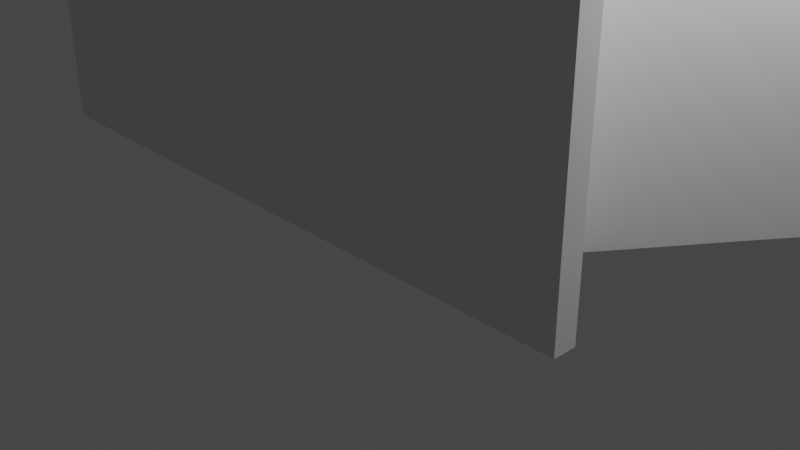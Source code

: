 # Source: mount-03.blend  (saved by Blender 2.80.45; exported with 4.5.12 LTS)
import bpy
from mathutils import Matrix  # noqa: F401  (used for matrix-valued properties, if any)

bpy.ops.wm.read_factory_settings(use_empty=True)
scene = bpy.context.scene
scene.name = 'Scene'

# ---- collections
col_collection = bpy.data.collections.new('Collection'); scene.collection.children.link(col_collection)

# ---- world
world_world = bpy.data.worlds.new('World'); scene.world = world_world
world_world.use_nodes = True; world_world.node_tree.nodes.clear()
_N = world_world.node_tree.nodes; _L = world_world.node_tree.links
n0 = _N.new('ShaderNodeOutputWorld'); n0.name = 'World Output'; n0.location = (300, 300)
n1 = _N.new('ShaderNodeBackground'); n1.name = 'Background'; n1.location = (10, 300)
n1.inputs[0].default_value = (0.05088, 0.05088, 0.05088, 1.0)
_L.new(n1.outputs[0], n0.inputs[0])
n0.is_active_output = True
world_world.color = (0.05088, 0.05088, 0.05088)
world_world.use_sun_shadow = False
world_world.sun_shadow_jitter_overblur = 0.0

# ---- cameras
cam_camera = bpy.data.cameras.new('Camera')
cam_camera.clip_end = 100.0
cam_camera.ortho_scale = 7.314
cam_camera.dof.focus_distance = 0.0
cam_camera.dof.aperture_fstop = 128.0

# ---- lights
light_light = bpy.data.lights.new('Light', 'POINT')
light_light.transmission_factor = 0.0
light_light.cutoff_distance = 30.0
light_light.energy = 1000.0
light_light.shadow_buffer_clip_start = 1.001
light_light.shadow_soft_size = 0.1
light_light.shadow_maximum_resolution = 0.006
light_light.use_absolute_resolution = True

# ---- meshes
me_plane = bpy.data.meshes.new('Plane')
me_plane.from_pydata([(3.313, -1.622, 0.6237), (3.313, -1.622, 2.0), (0.0, -1.622, 0.6237), (-8.583e-09, 1.766, 2.0), (0.3936, 1.766, 2.0), (3.313, -1.386, 2.0), (0.3936, 1.766, 0.6237), (3.313, -1.386, 0.6237), (2.201, -1.047, 0.6237), (0.2616, 1.047, 0.6237), (0.0, 1.047, 0.6237), (2.201, -1.047, 2.0), (0.2616, 1.047, 2.0), (0.0, 1.047, 2.0), (0.0, -1.268, 0.6237), (0.0, -1.622, 2.0), (2.201, -1.268, 0.6237), (0.0, -1.268, 2.0), (2.201, -1.268, 2.0), (3.313, -1.386, 7.0), (2.201, -1.047, 7.0), (3.313, -1.622, 7.0), (2.201, -1.268, 7.0), (0.0, -1.268, 7.0), (0.0, 1.766, 7.0), (0.0, 1.047, 7.0), (0.2616, 1.047, 7.0), (0.3936, 1.766, 7.0), (0.0, -1.622, 7.0), (2.34, -0.3358, 0.6237), (1.555, -0.3491, 0.6237), (0.9082, 0.3491, 0.6237), (1.555, -0.3491, 2.0), (0.9082, 0.3491, 2.0), (2.34, -0.3358, 2.0), (1.367, 0.7149, 2.0), (1.555, -0.3491, 7.0), (0.9082, 0.3491, 7.0), (2.34, -0.3358, 7.0), (1.367, 0.7149, 7.0), (0.0, 1.766, 3.376), (0.3936, 1.766, 3.376), (3.313, -1.386, 3.376), (3.313, -1.622, 3.376), (0.0, -1.622, 3.376), (2.34, -0.3358, 3.376), (1.367, 0.7149, 3.376), (0.0, 1.766, 0.6237), (1.367, 0.7149, 0.6237), (4.078, 2.121, 2.0), (2.346, 2.121, 2.0), (4.078, 2.121, 0.6283), (2.346, 2.121, 0.6283), (4.078, 2.121, 3.372), (2.346, 2.121, 3.372), (4.078, 3.036, 2.0), (2.346, 3.036, 2.0), (4.078, 3.036, 0.6237), (2.346, 3.036, 0.6237), (4.078, 3.036, 3.376), (2.346, 3.036, 3.376), (4.078, 3.742, 2.0), (3.011, 3.742, 2.0), (4.078, 3.742, 0.6237), (3.011, 3.742, 0.6237), (4.078, 3.742, 3.376), (3.011, 3.742, 3.376), (5.016, 3.036, 0.6237), (5.016, 3.036, 2.0), (5.016, 3.036, 3.376), (5.016, 3.742, 0.6237), (5.016, 3.742, 2.0), (5.016, 3.742, 3.376), (5.921, 3.036, 1.406), (5.921, 3.036, 2.0), (5.921, 3.036, 2.594), (5.921, 3.742, 1.406), (5.921, 3.742, 2.0), (5.921, 3.742, 2.594), (1.711, 1.21, 0.6237), (2.688, 0.1568, 0.6237), (2.688, 0.1568, 3.376), (1.711, 1.21, 3.376), (2.688, 0.1568, 2.0), (1.711, 1.21, 2.0), (2.206, 1.919, 0.6283), (3.187, 0.8626, 3.372), (2.206, 1.919, 2.0), (3.187, 0.8626, 0.6283), (2.206, 1.919, 3.372), (3.187, 0.8626, 2.0), (2.015, 0.01443, 0.6237), (1.339, -0.1164, 0.6237), (1.124, 0.1164, 0.6237), (1.339, -0.1164, 2.0), (1.124, 0.1164, 2.0), (1.339, -0.1164, 7.0), (1.124, 0.1164, 7.0), (2.015, 0.01443, 7.0), (1.691, 0.3646, 7.0), (1.691, 0.3646, 3.376), (2.015, 0.01443, 3.376), (1.691, 0.3646, 0.6237), (2.923, 2.121, 3.372), (3.501, 2.121, 3.372), (2.923, 2.121, 0.6283), (3.501, 2.121, 0.6283), (2.923, 3.036, 3.376), (3.501, 3.036, 3.376), (2.923, 3.036, 0.6237), (3.501, 3.036, 0.6237), (3.722, 3.742, 2.0), (3.366, 3.742, 2.0), (3.366, 3.742, 3.376), (3.722, 3.742, 3.376), (3.366, 3.742, 0.6237), (3.722, 3.742, 0.6237), (2.037, 0.859, 0.6237), (2.363, 0.5079, 0.6237), (2.363, 0.5079, 3.376), (2.037, 0.859, 3.376), (2.533, 1.567, 0.6283), (2.86, 1.215, 0.6283), (2.86, 1.215, 3.372), (2.533, 1.567, 3.372)], [], [(31, 33, 12, 9), (9, 12, 13, 10), (43, 42, 19, 21), (11, 18, 22, 20), (16, 8, 7, 0), (41, 40, 24, 27), (31, 9, 6, 48), (18, 17, 23, 22), (7, 5, 1, 0), (2, 0, 1, 15), (6, 47, 3, 4), (48, 6, 4, 35), (9, 10, 47, 6), (14, 17, 18, 16), (14, 16, 0, 2), (8, 16, 18, 11), (13, 12, 26, 25), (36, 20, 19, 38), (25, 26, 27, 24), (22, 23, 28, 21), (20, 22, 21, 19), (44, 43, 21, 28), (32, 11, 20, 36), (46, 41, 27, 39), (42, 45, 38, 19), (100, 46, 39, 99), (12, 33, 37, 26), (94, 32, 36, 96), (26, 37, 39, 27), (96, 36, 38, 98), (7, 29, 34, 5), (123, 86, 53, 104), (8, 30, 29, 7), (93, 31, 48, 102), (8, 11, 32, 30), (93, 95, 33, 31), (121, 85, 52, 105), (5, 34, 45, 42), (35, 4, 41, 46), (15, 1, 43, 44), (4, 3, 40, 41), (1, 5, 42, 43), (53, 49, 55, 59), (104, 53, 59, 108), (90, 88, 51, 49), (86, 90, 49, 53), (85, 87, 50, 52), (87, 89, 54, 50), (56, 60, 66, 62), (109, 58, 64, 115), (49, 51, 57, 55), (105, 52, 58, 109), (50, 54, 60, 56), (52, 50, 56, 58), (115, 64, 62, 112), (112, 62, 66, 113), (58, 56, 62, 64), (108, 59, 65, 114), (61, 65, 72, 71), (57, 63, 70, 67), (70, 71, 77, 76), (67, 70, 76, 73), (63, 61, 71, 70), (65, 59, 69, 72), (59, 55, 68, 69), (55, 57, 67, 68), (75, 74, 77, 78), (74, 73, 76, 77), (68, 67, 73, 74), (72, 69, 75, 78), (71, 72, 78, 77), (69, 68, 74, 75), (35, 46, 82, 84), (48, 35, 84, 79), (45, 34, 83, 81), (34, 29, 80, 83), (102, 48, 79, 117), (101, 45, 81, 119), (84, 82, 89, 87), (79, 84, 87, 85), (81, 83, 90, 86), (83, 80, 88, 90), (117, 79, 85, 121), (119, 81, 86, 123), (82, 120, 124, 89), (124, 121, 105, 103), (80, 118, 122, 88), (120, 117, 121, 124), (46, 100, 120, 82), (100, 101, 119, 120), (29, 91, 118, 80), (91, 102, 117, 118), (60, 107, 113, 66), (107, 108, 114, 113), (61, 111, 114, 65), (111, 112, 113, 114), (63, 116, 111, 61), (116, 115, 112, 111), (51, 106, 110, 57), (108, 110, 106, 104), (57, 110, 116, 63), (110, 109, 115, 116), (54, 103, 107, 60), (104, 106, 122, 123), (88, 122, 106, 51), (119, 118, 117, 120), (30, 32, 94, 92), (92, 94, 95, 93), (30, 92, 91, 29), (92, 93, 102, 91), (89, 124, 103, 54), (123, 122, 118, 119), (37, 97, 99, 39), (97, 96, 98, 99), (33, 95, 97, 37), (95, 94, 96, 97), (45, 101, 98, 38), (101, 100, 99, 98), (103, 105, 109, 107), (107, 109, 110, 108)])
_uv = me_plane.uv_layers.new(name='UVMap')
_uv.uv.foreach_set('vector', [1.0, 0.6667, 1.0, 0.6667, 1.0, 1.0, 1.0, 1.0, 1.0, 1.0, 1.0, 1.0, 0.5, 1.0, 0.5, 1.0, 1.0, 0.0, 1.0, 0.0, 1.0, 0.0, 1.0, 0.0, 1.0, 0.0, 1.0, 0.0, 1.0, 0.0, 1.0, 0.0, 1.0, 0.0, 1.0, 0.0, 1.0, 0.0, 1.0, 0.0, 1.0, 1.0, 0.5, 1.0, 0.5, 1.0, 1.0, 1.0, 1.0, 0.6667, 1.0, 1.0, 1.0, 1.0, 1.0, 0.6667, 1.0, 0.0, 0.5, 0.0, 0.5, 0.0, 1.0, 0.0, 1.0, 0.0, 1.0, 0.0, 1.0, 0.0, 1.0, 0.0, 0.5, 0.0, 1.0, 0.0, 1.0, 0.0, 0.5, 0.0, 1.0, 1.0, 0.5, 1.0, 0.5, 1.0, 1.0, 1.0, 1.0, 0.6667, 1.0, 1.0, 1.0, 1.0, 1.0, 0.6667, 1.0, 1.0, 0.5, 1.0, 0.5, 1.0, 1.0, 1.0, 0.5, 0.0, 0.5, 0.0, 1.0, 0.0, 1.0, 0.0, 0.5, 0.0, 1.0, 0.0, 1.0, 0.0, 0.5, 0.0, 1.0, 0.0, 1.0, 0.0, 1.0, 0.0, 1.0, 0.0, 0.5, 1.0, 1.0, 1.0, 1.0, 1.0, 0.5, 1.0, 1.0, 0.3333, 1.0, 0.0, 1.0, 0.0, 1.0, 0.3333, 0.5, 1.0, 1.0, 1.0, 1.0, 1.0, 0.5, 1.0, 1.0, 0.0, 0.5, 0.0, 0.5, 0.0, 1.0, 0.0, 1.0, 0.0, 1.0, 0.0, 1.0, 0.0, 1.0, 0.0, 0.5, 0.0, 1.0, 0.0, 1.0, 0.0, 0.5, 0.0, 1.0, 0.3333, 1.0, 0.0, 1.0, 0.0, 1.0, 0.3333, 1.0, 0.6667, 1.0, 1.0, 1.0, 1.0, 1.0, 0.6667, 1.0, 0.0, 1.0, 0.3333, 1.0, 0.3333, 1.0, 0.0, 1.0, 0.5556, 1.0, 0.6667, 1.0, 0.6667, 1.0, 0.5556, 1.0, 1.0, 1.0, 0.6667, 1.0, 0.6667, 1.0, 1.0, 1.0, 0.4444, 1.0, 0.3333, 1.0, 0.3333, 1.0, 0.4444, 1.0, 1.0, 1.0, 0.6667, 1.0, 0.6667, 1.0, 1.0, 1.0, 0.4444, 1.0, 0.3333, 1.0, 0.3333, 1.0, 0.4444, 1.0, 0.0, 1.0, 0.3333, 1.0, 0.3333, 1.0, 0.0, 1.0, 0.4444, 1.0, 0.3333, 1.0, 0.3333, 1.0, 0.4444, 1.0, 0.0, 1.0, 0.3333, 1.0, 0.3333, 1.0, 0.0, 1.0, 0.5556, 1.0, 0.6667, 1.0, 0.6667, 1.0, 0.5556, 1.0, 0.0, 1.0, 0.0, 1.0, 0.3333, 1.0, 0.3333, 1.0, 0.5556, 1.0, 0.5556, 1.0, 0.6667, 1.0, 0.6667, 1.0, 0.5556, 1.0, 0.6667, 1.0, 0.6667, 1.0, 0.5556, 1.0, 0.0, 1.0, 0.3333, 1.0, 0.3333, 1.0, 0.0, 1.0, 0.6667, 1.0, 1.0, 1.0, 1.0, 1.0, 0.6667, 0.5, 0.0, 1.0, 0.0, 1.0, 0.0, 0.5, 0.0, 1.0, 1.0, 0.5, 1.0, 0.5, 1.0, 1.0, 1.0, 1.0, 0.0, 1.0, 0.0, 1.0, 0.0, 1.0, 0.0, 1.0, 0.3333, 1.0, 0.3333, 1.0, 0.3333, 1.0, 0.3333, 1.0, 0.4444, 1.0, 0.3333, 1.0, 0.3333, 1.0, 0.4444, 1.0, 0.3333, 1.0, 0.3333, 1.0, 0.3333, 1.0, 0.3333, 1.0, 0.3333, 1.0, 0.3333, 1.0, 0.3333, 1.0, 0.3333, 1.0, 0.6667, 1.0, 0.6667, 1.0, 0.6667, 1.0, 0.6667, 1.0, 0.6667, 1.0, 0.6667, 1.0, 0.6667, 1.0, 0.6667, 1.0, 0.6667, 1.0, 0.6667, 1.0, 0.5388, 1.0, 0.5388, 1.0, 0.5556, 1.0, 0.6667, 1.0, 0.5388, 1.0, 0.4703, 1.0, 0.3333, 1.0, 0.3333, 1.0, 0.3333, 1.0, 0.3333, 1.0, 0.5556, 1.0, 0.6667, 1.0, 0.6667, 1.0, 0.5556, 1.0, 0.6667, 1.0, 0.6667, 1.0, 0.6667, 1.0, 0.6667, 1.0, 0.6667, 1.0, 0.6667, 1.0, 0.6667, 1.0, 0.6667, 1.0, 0.4703, 1.0, 0.5388, 1.0, 0.5388, 1.0, 0.4703, 1.0, 0.4703, 1.0, 0.5388, 1.0, 0.5388, 1.0, 0.4703, 1.0, 0.6667, 1.0, 0.6667, 1.0, 0.5388, 1.0, 0.5388, 1.0, 0.4444, 1.0, 0.3333, 1.0, 0.3333, 1.0, 0.4018, 1.0, 0.3333, 1.0, 0.3333, 1.0, 0.3333, 1.0, 0.3333, 1.0, 0.3333, 1.0, 0.3333, 1.0, 0.3333, 1.0, 0.3333, 1.0, 0.3333, 1.0, 0.3333, 1.0, 0.3333, 1.0, 0.3333, 1.0, 0.3333, 1.0, 0.3333, 1.0, 0.3333, 1.0, 0.3333, 1.0, 0.3333, 1.0, 0.3333, 1.0, 0.3333, 1.0, 0.3333, 1.0, 0.3333, 1.0, 0.3333, 1.0, 0.3333, 1.0, 0.3333, 1.0, 0.3333, 1.0, 0.3333, 1.0, 0.3333, 1.0, 0.3333, 1.0, 0.3333, 1.0, 0.3333, 1.0, 0.3333, 1.0, 0.3333, 1.0, 0.3333, 1.0, 0.3333, 1.0, 0.3333, 1.0, 0.3333, 1.0, 0.3333, 1.0, 0.3333, 1.0, 0.3333, 1.0, 0.3333, 1.0, 0.3333, 1.0, 0.3333, 1.0, 0.3333, 1.0, 0.3333, 1.0, 0.3333, 1.0, 0.3333, 1.0, 0.3333, 1.0, 0.3333, 1.0, 0.3333, 1.0, 0.3333, 1.0, 0.3333, 1.0, 0.3333, 1.0, 0.3333, 1.0, 0.3333, 1.0, 0.3333, 1.0, 0.3333, 1.0, 0.6667, 1.0, 0.6667, 1.0, 0.6667, 1.0, 0.6667, 1.0, 0.6667, 1.0, 0.6667, 1.0, 0.6667, 1.0, 0.6667, 1.0, 0.3333, 1.0, 0.3333, 1.0, 0.3333, 1.0, 0.3333, 1.0, 0.3333, 1.0, 0.3333, 1.0, 0.3333, 1.0, 0.3333, 1.0, 0.5556, 1.0, 0.6667, 1.0, 0.6667, 1.0, 0.5556, 1.0, 0.4444, 1.0, 0.3333, 1.0, 0.3333, 1.0, 0.4444, 1.0, 0.6667, 1.0, 0.6667, 1.0, 0.6667, 1.0, 0.6667, 1.0, 0.6667, 1.0, 0.6667, 1.0, 0.6667, 1.0, 0.6667, 1.0, 0.3333, 1.0, 0.3333, 1.0, 0.3333, 1.0, 0.3333, 1.0, 0.3333, 1.0, 0.3333, 1.0, 0.3333, 1.0, 0.3333, 1.0, 0.5556, 1.0, 0.6667, 1.0, 0.6667, 1.0, 0.5556, 1.0, 0.4444, 1.0, 0.3333, 1.0, 0.3333, 1.0, 0.4444, 1.0, 0.6667, 1.0, 0.5556, 1.0, 0.5556, 1.0, 0.6667, 1.0, 0.5556, 1.0, 0.5556, 1.0, 0.5556, 1.0, 0.5556, 1.0, 0.3333, 1.0, 0.4444, 1.0, 0.4444, 1.0, 0.3333, 1.0, 0.5556, 1.0, 0.5556, 1.0, 0.5556, 1.0, 0.5556, 1.0, 0.6667, 1.0, 0.5556, 1.0, 0.5556, 1.0, 0.6667, 1.0, 0.5556, 1.0, 0.4444, 1.0, 0.4444, 1.0, 0.5556, 1.0, 0.3333, 1.0, 0.4444, 1.0, 0.4444, 1.0, 0.3333, 1.0, 0.4444, 1.0, 0.5556, 1.0, 0.5556, 1.0, 0.4444, 1.0, 0.6667, 1.0, 0.5556, 1.0, 0.4703, 1.0, 0.5388, 1.0, 0.5556, 1.0, 0.4444, 1.0, 0.4018, 1.0, 0.4703, 1.0, 0.3333, 1.0, 0.4018, 1.0, 0.4018, 1.0, 0.3333, 1.0, 0.4018, 1.0, 0.4703, 1.0, 0.4703, 1.0, 0.4018, 1.0, 0.3333, 1.0, 0.4018, 1.0, 0.4018, 1.0, 0.3333, 1.0, 0.4018, 1.0, 0.4703, 1.0, 0.4703, 1.0, 0.4018, 1.0, 0.3333, 1.0, 0.4444, 1.0, 0.4444, 1.0, 0.3333, 1.0, 0.4444, 1.0, 0.4444, 1.0, 0.4444, 1.0, 0.4444, 1.0, 0.3333, 1.0, 0.4444, 1.0, 0.4018, 1.0, 0.3333, 1.0, 0.4444, 1.0, 0.5556, 1.0, 0.4703, 1.0, 0.4018, 1.0, 0.6667, 1.0, 0.5556, 1.0, 0.5556, 1.0, 0.6667, 1.0, 0.4444, 1.0, 0.4444, 1.0, 0.4444, 1.0, 0.4444, 1.0, 0.3333, 1.0, 0.4444, 1.0, 0.4444, 1.0, 0.3333, 1.0, 0.4444, 1.0, 0.5556, 1.0, 0.5556, 1.0, 0.4444, 1.0, 0.3333, 1.0, 0.3333, 1.0, 0.4444, 1.0, 0.4444, 1.0, 0.4444, 1.0, 0.4444, 1.0, 0.5556, 1.0, 0.5556, 1.0, 0.3333, 1.0, 0.4444, 1.0, 0.4444, 1.0, 0.3333, 1.0, 0.4444, 1.0, 0.5556, 1.0, 0.5556, 1.0, 0.4444, 1.0, 0.6667, 1.0, 0.5556, 1.0, 0.5556, 1.0, 0.6667, 1.0, 0.4444, 1.0, 0.4444, 1.0, 0.4444, 1.0, 0.4444, 1.0, 0.6667, 1.0, 0.5556, 1.0, 0.5556, 1.0, 0.6667, 1.0, 0.5556, 1.0, 0.4444, 1.0, 0.4444, 1.0, 0.5556, 1.0, 0.6667, 1.0, 0.5556, 1.0, 0.5556, 1.0, 0.6667, 1.0, 0.5556, 1.0, 0.4444, 1.0, 0.4444, 1.0, 0.5556, 1.0, 0.3333, 1.0, 0.4444, 1.0, 0.4444, 1.0, 0.3333, 1.0, 0.4444, 1.0, 0.5556, 1.0, 0.5556, 1.0, 0.4444, 1.0, 0.5556, 1.0, 0.5556, 1.0, 0.5556, 1.0, 0.5556, 1.0, 0.5556, 1.0, 0.4444, 1.0, 0.4444, 1.0, 0.5556])
me_plane.use_remesh_preserve_volume = False
me_plane.use_remesh_preserve_attributes = False
me_plane.use_mirror_vertex_groups = False
me_plane.update()
me_cylinder = bpy.data.meshes.new('Cylinder')
me_cylinder.from_pydata([(8.102e-08, 0.3532, -1.198), (-0.02503, 0.644, 0.1296), (0.06891, 0.3464, -1.198), (0.104, 0.6313, 0.1296), (0.1352, 0.3263, -1.198), (0.2281, 0.5936, 0.1296), (0.1962, 0.2937, -1.198), (0.3425, 0.5325, 0.1296), (0.2498, 0.2498, -1.198), (0.4427, 0.4502, 0.1296), (0.2937, 0.1962, -1.198), (0.525, 0.35, 0.1296), (0.3263, 0.1352, -1.198), (0.5861, 0.2356, 0.1296), (0.3464, 0.06891, -1.198), (0.6238, 0.1115, 0.1296), (0.3532, 9.933e-08, -1.198), (0.6365, -0.01757, 0.1296), (0.3464, -0.06891, -1.198), (0.6238, -0.1466, 0.1296), (0.3263, -0.1352, -1.198), (0.5861, -0.2707, 0.1296), (0.2937, -0.1962, -1.198), (0.525, -0.3851, 0.1296), (0.2498, -0.2498, -1.198), (0.4427, -0.4853, 0.1296), (0.1962, -0.2937, -1.198), (0.3425, -0.5676, 0.1296), (0.1352, -0.3263, -1.198), (0.2281, -0.6287, 0.1296), (0.06891, -0.3464, -1.198), (0.104, -0.6664, 0.1296), (-3.407e-08, -0.3532, -1.198), (-0.02503, -0.6791, 0.1296), (-0.06891, -0.3464, -1.198), (-0.1541, -0.6664, 0.1296), (-0.1352, -0.3263, -1.198), (-0.2782, -0.6287, 0.1296), (-0.1962, -0.2937, -1.198), (-0.3926, -0.5676, 0.1296), (-0.2498, -0.2498, -1.198), (-0.4928, -0.4853, 0.1296), (-0.2937, -0.1962, -1.198), (-0.5751, -0.3851, 0.1296), (-0.3263, -0.1352, -1.198), (-0.6362, -0.2707, 0.1296), (-0.3464, -0.06891, -1.198), (-0.6739, -0.1466, 0.1296), (-0.3532, 4.137e-07, -1.198), (-0.6866, -0.01757, 0.1296), (-0.3464, 0.06891, -1.198), (-0.6739, 0.1115, 0.1296), (-0.3263, 0.1352, -1.198), (-0.6362, 0.2356, 0.1296), (-0.2937, 0.1962, -1.198), (-0.5751, 0.35, 0.1296), (-0.2498, 0.2498, -1.198), (-0.4928, 0.4502, 0.1296), (-0.1962, 0.2937, -1.198), (-0.3926, 0.5325, 0.1296), (-0.1352, 0.3263, -1.198), (-0.2782, 0.5936, 0.1296), (-0.06891, 0.3464, -1.198), (-0.1541, 0.6313, 0.1296), (8.102e-08, 0.3532, -0.3944), (0.06891, 0.3464, -0.3944), (0.1352, 0.3263, -0.3944), (0.1962, 0.2937, -0.3944), (0.2498, 0.2498, -0.3944), (0.2937, 0.1962, -0.3944), (0.3263, 0.1352, -0.3944), (0.3464, 0.06891, -0.3944), (0.3532, 1.19e-07, -0.3944), (0.3464, -0.06891, -0.3944), (0.3263, -0.1352, -0.3944), (0.2937, -0.1962, -0.3944), (0.2498, -0.2498, -0.3944), (0.1962, -0.2937, -0.3944), (0.1352, -0.3263, -0.3944), (0.06891, -0.3464, -0.3944), (-3.407e-08, -0.3532, -0.3944), (-0.06891, -0.3464, -0.3944), (-0.1352, -0.3263, -0.3944), (-0.1962, -0.2937, -0.3944), (-0.2498, -0.2498, -0.3944), (-0.2937, -0.1962, -0.3944), (-0.3263, -0.1352, -0.3944), (-0.3464, -0.06891, -0.3944), (-0.3532, 4.334e-07, -0.3944), (-0.3464, 0.06891, -0.3944), (-0.3263, 0.1352, -0.3944), (-0.2937, 0.1962, -0.3944), (-0.2498, 0.2498, -0.3944), (-0.1962, 0.2937, -0.3944), (-0.1352, 0.3263, -0.3944), (-0.06891, 0.3464, -0.3944)], [], [(64, 1, 3, 65), (65, 3, 5, 66), (66, 5, 7, 67), (67, 7, 9, 68), (68, 9, 11, 69), (69, 11, 13, 70), (70, 13, 15, 71), (71, 15, 17, 72), (72, 17, 19, 73), (73, 19, 21, 74), (74, 21, 23, 75), (75, 23, 25, 76), (76, 25, 27, 77), (77, 27, 29, 78), (78, 29, 31, 79), (79, 31, 33, 80), (80, 33, 35, 81), (81, 35, 37, 82), (82, 37, 39, 83), (83, 39, 41, 84), (84, 41, 43, 85), (85, 43, 45, 86), (86, 45, 47, 87), (87, 47, 49, 88), (88, 49, 51, 89), (89, 51, 53, 90), (90, 53, 55, 91), (91, 55, 57, 92), (92, 57, 59, 93), (93, 59, 61, 94), (3, 1, 63, 61, 59, 57, 55, 53, 51, 49, 47, 45, 43, 41, 39, 37, 35, 33, 31, 29, 27, 25, 23, 21, 19, 17, 15, 13, 11, 9, 7, 5), (94, 61, 63, 95), (95, 63, 1, 64), (0, 2, 4, 6, 8, 10, 12, 14, 16, 18, 20, 22, 24, 26, 28, 30, 32, 34, 36, 38, 40, 42, 44, 46, 48, 50, 52, 54, 56, 58, 60, 62), (62, 95, 64, 0), (60, 94, 95, 62), (58, 93, 94, 60), (56, 92, 93, 58), (54, 91, 92, 56), (52, 90, 91, 54), (50, 89, 90, 52), (48, 88, 89, 50), (46, 87, 88, 48), (44, 86, 87, 46), (42, 85, 86, 44), (40, 84, 85, 42), (38, 83, 84, 40), (36, 82, 83, 38), (34, 81, 82, 36), (32, 80, 81, 34), (30, 79, 80, 32), (28, 78, 79, 30), (26, 77, 78, 28), (24, 76, 77, 26), (22, 75, 76, 24), (20, 74, 75, 22), (18, 73, 74, 20), (16, 72, 73, 18), (14, 71, 72, 16), (12, 70, 71, 14), (10, 69, 70, 12), (8, 68, 69, 10), (6, 67, 68, 8), (4, 66, 67, 6), (2, 65, 66, 4), (0, 64, 65, 2)])
_uv = me_cylinder.uv_layers.new(name='UVMap')
_uv.uv.foreach_set('vector', [1.0, 0.75, 1.0, 1.0, 0.9688, 1.0, 0.9687, 0.75, 0.9687, 0.75, 0.9688, 1.0, 0.9375, 1.0, 0.9375, 0.75, 0.9375, 0.75, 0.9375, 1.0, 0.9062, 1.0, 0.9062, 0.75, 0.9062, 0.75, 0.9062, 1.0, 0.875, 1.0, 0.875, 0.75, 0.875, 0.75, 0.875, 1.0, 0.8438, 1.0, 0.8438, 0.75, 0.8438, 0.75, 0.8438, 1.0, 0.8125, 1.0, 0.8125, 0.75, 0.8125, 0.75, 0.8125, 1.0, 0.7812, 1.0, 0.7813, 0.75, 0.7813, 0.75, 0.7812, 1.0, 0.75, 1.0, 0.75, 0.75, 0.75, 0.75, 0.75, 1.0, 0.7188, 1.0, 0.7188, 0.75, 0.7188, 0.75, 0.7188, 1.0, 0.6875, 1.0, 0.6875, 0.75, 0.6875, 0.75, 0.6875, 1.0, 0.6562, 1.0, 0.6562, 0.75, 0.6562, 0.75, 0.6562, 1.0, 0.625, 1.0, 0.625, 0.75, 0.625, 0.75, 0.625, 1.0, 0.5938, 1.0, 0.5938, 0.75, 0.5938, 0.75, 0.5938, 1.0, 0.5625, 1.0, 0.5625, 0.75, 0.5625, 0.75, 0.5625, 1.0, 0.5312, 1.0, 0.5312, 0.75, 0.5312, 0.75, 0.5312, 1.0, 0.5, 1.0, 0.5, 0.75, 0.5, 0.75, 0.5, 1.0, 0.4688, 1.0, 0.4688, 0.75, 0.4688, 0.75, 0.4688, 1.0, 0.4375, 1.0, 0.4375, 0.75, 0.4375, 0.75, 0.4375, 1.0, 0.4062, 1.0, 0.4062, 0.75, 0.4062, 0.75, 0.4062, 1.0, 0.375, 1.0, 0.375, 0.75, 0.375, 0.75, 0.375, 1.0, 0.3438, 1.0, 0.3438, 0.75, 0.3438, 0.75, 0.3438, 1.0, 0.3125, 1.0, 0.3125, 0.75, 0.3125, 0.75, 0.3125, 1.0, 0.2812, 1.0, 0.2812, 0.75, 0.2812, 0.75, 0.2812, 1.0, 0.25, 1.0, 0.25, 0.75, 0.25, 0.75, 0.25, 1.0, 0.2188, 1.0, 0.2188, 0.75, 0.2188, 0.75, 0.2188, 1.0, 0.1875, 1.0, 0.1875, 0.75, 0.1875, 0.75, 0.1875, 1.0, 0.1562, 1.0, 0.1562, 0.75, 0.1562, 0.75, 0.1562, 1.0, 0.125, 1.0, 0.125, 0.75, 0.125, 0.75, 0.125, 1.0, 0.09375, 1.0, 0.09375, 0.75, 0.09375, 0.75, 0.09375, 1.0, 0.0625, 1.0, 0.0625, 0.75, 0.2968, 0.4854, 0.25, 0.49, 0.2032, 0.4854, 0.1582, 0.4717, 0.1167, 0.4496, 0.08029, 0.4197, 0.05045, 0.3833, 0.02827, 0.3418, 0.01461, 0.2968, 0.01, 0.25, 0.01461, 0.2032, 0.02827, 0.1582, 0.05045, 0.1167, 0.08029, 0.08029, 0.1167, 0.05045, 0.1582, 0.02827, 0.2032, 0.01461, 0.25, 0.01, 0.2968, 0.01461, 0.3418, 0.02827, 0.3833, 0.05045, 0.4197, 0.08029, 0.4496, 0.1167, 0.4717, 0.1582, 0.4854, 0.2032, 0.49, 0.25, 0.4854, 0.2968, 0.4717, 0.3418, 0.4496, 0.3833, 0.4197, 0.4197, 0.3833, 0.4496, 0.3418, 0.4717, 0.0625, 0.75, 0.0625, 1.0, 0.03125, 1.0, 0.03125, 0.75, 0.03125, 0.75, 0.03125, 1.0, 0.0, 1.0, 0.0, 0.75, 0.75, 0.49, 0.7968, 0.4854, 0.8418, 0.4717, 0.8833, 0.4496, 0.9197, 0.4197, 0.9496, 0.3833, 0.9717, 0.3418, 0.9854, 0.2968, 0.99, 0.25, 0.9854, 0.2032, 0.9717, 0.1582, 0.9496, 0.1167, 0.9197, 0.08029, 0.8833, 0.05045, 0.8418, 0.02827, 0.7968, 0.01461, 0.75, 0.01, 0.7032, 0.01461, 0.6582, 0.02827, 0.6167, 0.05045, 0.5803, 0.08029, 0.5504, 0.1167, 0.5283, 0.1582, 0.5146, 0.2032, 0.51, 0.25, 0.5146, 0.2968, 0.5283, 0.3418, 0.5504, 0.3833, 0.5803, 0.4197, 0.6167, 0.4496, 0.6582, 0.4717, 0.7032, 0.4854, 0.03125, 0.5, 0.03125, 0.75, 0.0, 0.75, 0.0, 0.5, 0.0625, 0.5, 0.0625, 0.75, 0.03125, 0.75, 0.03125, 0.5, 0.09375, 0.5, 0.09375, 0.75, 0.0625, 0.75, 0.0625, 0.5, 0.125, 0.5, 0.125, 0.75, 0.09375, 0.75, 0.09375, 0.5, 0.1562, 0.5, 0.1562, 0.75, 0.125, 0.75, 0.125, 0.5, 0.1875, 0.5, 0.1875, 0.75, 0.1562, 0.75, 0.1562, 0.5, 0.2188, 0.5, 0.2188, 0.75, 0.1875, 0.75, 0.1875, 0.5, 0.25, 0.5, 0.25, 0.75, 0.2188, 0.75, 0.2188, 0.5, 0.2812, 0.5, 0.2812, 0.75, 0.25, 0.75, 0.25, 0.5, 0.3125, 0.5, 0.3125, 0.75, 0.2812, 0.75, 0.2812, 0.5, 0.3438, 0.5, 0.3438, 0.75, 0.3125, 0.75, 0.3125, 0.5, 0.375, 0.5, 0.375, 0.75, 0.3438, 0.75, 0.3438, 0.5, 0.4062, 0.5, 0.4062, 0.75, 0.375, 0.75, 0.375, 0.5, 0.4375, 0.5, 0.4375, 0.75, 0.4062, 0.75, 0.4062, 0.5, 0.4688, 0.5, 0.4688, 0.75, 0.4375, 0.75, 0.4375, 0.5, 0.5, 0.5, 0.5, 0.75, 0.4688, 0.75, 0.4688, 0.5, 0.5312, 0.5, 0.5312, 0.75, 0.5, 0.75, 0.5, 0.5, 0.5625, 0.5, 0.5625, 0.75, 0.5312, 0.75, 0.5312, 0.5, 0.5938, 0.5, 0.5938, 0.75, 0.5625, 0.75, 0.5625, 0.5, 0.625, 0.5, 0.625, 0.75, 0.5938, 0.75, 0.5938, 0.5, 0.6562, 0.5, 0.6562, 0.75, 0.625, 0.75, 0.625, 0.5, 0.6875, 0.5, 0.6875, 0.75, 0.6562, 0.75, 0.6562, 0.5, 0.7188, 0.5, 0.7188, 0.75, 0.6875, 0.75, 0.6875, 0.5, 0.75, 0.5, 0.75, 0.75, 0.7188, 0.75, 0.7188, 0.5, 0.7812, 0.5, 0.7813, 0.75, 0.75, 0.75, 0.75, 0.5, 0.8125, 0.5, 0.8125, 0.75, 0.7813, 0.75, 0.7812, 0.5, 0.8438, 0.5, 0.8438, 0.75, 0.8125, 0.75, 0.8125, 0.5, 0.875, 0.5, 0.875, 0.75, 0.8438, 0.75, 0.8438, 0.5, 0.9062, 0.5, 0.9062, 0.75, 0.875, 0.75, 0.875, 0.5, 0.9375, 0.5, 0.9375, 0.75, 0.9062, 0.75, 0.9062, 0.5, 0.9688, 0.5, 0.9687, 0.75, 0.9375, 0.75, 0.9375, 0.5, 1.0, 0.5, 1.0, 0.75, 0.9687, 0.75, 0.9688, 0.5])
me_cylinder.use_remesh_preserve_volume = False
me_cylinder.use_remesh_preserve_attributes = False
me_cylinder.use_mirror_vertex_groups = False
me_cylinder.update()
me_cylinder_001 = bpy.data.meshes.new('Cylinder.001')
me_cylinder_001.from_pydata([(1.421e-14, 2.214, -0.1345), (1.421e-14, 2.214, 0.1345), (0.4318, 2.171, -0.1345), (0.4318, 2.171, 0.1345), (0.8471, 2.045, -0.1345), (0.8471, 2.045, 0.1345), (1.23, 1.84, -0.1345), (1.23, 1.84, 0.1345), (1.565, 1.565, -0.1345), (1.565, 1.565, 0.1345), (1.84, 1.23, -0.1345), (1.84, 1.23, 0.1345), (2.045, 0.8471, -0.1345), (2.045, 0.8471, 0.1345), (2.171, 0.4318, -0.1345), (2.171, 0.4318, 0.1345), (2.214, 1.671e-07, -0.1345), (2.214, 1.671e-07, 0.1345), (2.171, -0.4318, -0.1345), (2.171, -0.4318, 0.1345), (2.045, -0.8471, -0.1345), (2.045, -0.8471, 0.1345), (1.84, -1.23, -0.1345), (1.84, -1.23, 0.1345), (1.565, -1.565, -0.1345), (1.565, -1.565, 0.1345), (1.23, -1.84, -0.1345), (1.23, -1.84, 0.1345), (0.8471, -2.045, -0.1345), (0.8471, -2.045, 0.1345), (0.4318, -2.171, -0.1345), (0.4318, -2.171, 0.1345), (-7.213e-07, -2.214, -0.1345), (-7.213e-07, -2.214, 0.1345), (-0.4318, -2.171, -0.1345), (-0.4318, -2.171, 0.1345), (-0.8471, -2.045, -0.1345), (-0.8471, -2.045, 0.1345), (-1.23, -1.84, -0.1345), (-1.23, -1.84, 0.1345), (-1.565, -1.565, -0.1345), (-1.565, -1.565, 0.1345), (-1.84, -1.23, -0.1345), (-1.84, -1.23, 0.1345), (-2.045, -0.8471, -0.1345), (-2.045, -0.8471, 0.1345), (-2.171, -0.4318, -0.1345), (-2.171, -0.4318, 0.1345), (-2.214, 2.137e-06, -0.1345), (-2.214, 2.137e-06, 0.1345), (-2.171, 0.4318, -0.1345), (-2.171, 0.4318, 0.1345), (-2.045, 0.8471, -0.1345), (-2.045, 0.8471, 0.1345), (-1.84, 1.23, -0.1345), (-1.84, 1.23, 0.1345), (-1.565, 1.565, -0.1345), (-1.565, 1.565, 0.1345), (-1.23, 1.84, -0.1345), (-1.23, 1.84, 0.1345), (-0.8471, 2.045, -0.1345), (-0.8471, 2.045, 0.1345), (-0.4318, 2.171, -0.1345), (-0.4318, 2.171, 0.1345), (1.421e-14, 1.149, -0.1345), (0.2242, 1.127, -0.1345), (0.2242, 1.127, 0.1345), (1.421e-14, 1.149, 0.1345), (0.4398, 1.062, -0.1345), (0.4398, 1.062, 0.1345), (0.6384, 0.9555, -0.1345), (0.6384, 0.9555, 0.1345), (0.8126, 0.8126, -0.1345), (0.8126, 0.8126, 0.1345), (0.9555, 0.6384, -0.1345), (0.9555, 0.6384, 0.1345), (1.062, 0.4398, -0.1345), (1.062, 0.4398, 0.1345), (1.127, 0.2242, -0.1345), (1.127, 0.2242, 0.1345), (1.149, 8.676e-08, -0.1345), (1.149, 8.676e-08, 0.1345), (1.127, -0.2242, -0.1345), (1.127, -0.2242, 0.1345), (1.062, -0.4398, -0.1345), (1.062, -0.4398, 0.1345), (0.9555, -0.6384, -0.1345), (0.9555, -0.6384, 0.1345), (0.8126, -0.8126, -0.1345), (0.8126, -0.8126, 0.1345), (0.6384, -0.9555, -0.1345), (0.6384, -0.9555, 0.1345), (0.4398, -1.062, -0.1345), (0.4398, -1.062, 0.1345), (0.2242, -1.127, -0.1345), (0.2242, -1.127, 0.1345), (-3.744e-07, -1.149, -0.1345), (-3.744e-07, -1.149, 0.1345), (-0.2242, -1.127, -0.1345), (-0.2242, -1.127, 0.1345), (-0.4398, -1.062, -0.1345), (-0.4398, -1.062, 0.1345), (-0.6384, -0.9555, -0.1345), (-0.6384, -0.9555, 0.1345), (-0.8126, -0.8126, -0.1345), (-0.8126, -0.8126, 0.1345), (-0.9555, -0.6384, -0.1345), (-0.9555, -0.6384, 0.1345), (-1.062, -0.4398, -0.1345), (-1.062, -0.4398, 0.1345), (-1.127, -0.2242, -0.1345), (-1.127, -0.2242, 0.1345), (-1.149, 1.11e-06, -0.1345), (-1.149, 1.11e-06, 0.1345), (-1.127, 0.2242, -0.1345), (-1.127, 0.2242, 0.1345), (-1.062, 0.4398, -0.1345), (-1.062, 0.4398, 0.1345), (-0.9555, 0.6384, -0.1345), (-0.9555, 0.6384, 0.1345), (-0.8126, 0.8126, -0.1345), (-0.8126, 0.8126, 0.1345), (-0.6384, 0.9555, -0.1345), (-0.6384, 0.9555, 0.1345), (-0.4398, 1.062, -0.1345), (-0.4398, 1.062, 0.1345), (-0.2242, 1.127, -0.1345), (-0.2242, 1.127, 0.1345), (-1.189, 1.189, 0.3908), (-1.398, 0.9341, 0.3908), (0.6434, 1.553, 0.3908), (0.328, 1.649, 0.3908), (1.398, -0.9341, 0.3908), (1.553, -0.6434, 0.3908), (-1.189, -1.189, 0.3908), (-0.9341, -1.398, 0.3908), (-0.9341, 1.398, 0.3908), (0.9341, 1.398, 0.3908), (1.189, -1.189, 0.3908), (-1.398, -0.9341, 0.3908), (-0.6434, 1.553, 0.3908), (1.189, 1.189, 0.3908), (0.9341, -1.398, 0.3908), (-1.553, -0.6434, 0.3908), (-0.328, 1.649, 0.3908), (1.398, 0.9341, 0.3908), (0.6434, -1.553, 0.3908), (-1.649, -0.328, 0.3908), (0.0, 1.681, 0.3908), (1.553, 0.6434, 0.3908), (0.328, -1.649, 0.3908), (-1.681, 1.624e-06, 0.3908), (1.649, 0.328, 0.3908), (-5.479e-07, -1.681, 0.3908), (-1.649, 0.328, 0.3908), (1.681, 1.269e-07, 0.3908), (-0.328, -1.649, 0.3908), (-1.553, 0.6434, 0.3908), (1.649, -0.328, 0.3908), (-0.6434, -1.553, 0.3908), (0.328, 1.649, -0.3908), (0.6434, 1.553, -0.3908), (1.553, -0.6434, -0.3908), (1.398, -0.9341, -0.3908), (-0.9341, -1.398, -0.3908), (-1.189, -1.189, -0.3908), (-1.189, 1.189, -0.3908), (-0.9341, 1.398, -0.3908), (0.9341, 1.398, -0.3908), (1.189, -1.189, -0.3908), (-1.398, -0.9341, -0.3908), (-0.6434, 1.553, -0.3908), (1.189, 1.189, -0.3908), (0.9341, -1.398, -0.3908), (-1.553, -0.6434, -0.3908), (-0.328, 1.649, -0.3908), (1.398, 0.9341, -0.3908), (0.6434, -1.553, -0.3908), (-1.649, -0.328, -0.3908), (0.0, 1.681, -0.3908), (1.553, 0.6434, -0.3908), (0.328, -1.649, -0.3908), (-1.681, 1.624e-06, -0.3908), (1.649, 0.328, -0.3908), (-5.479e-07, -1.681, -0.3908), (-1.649, 0.328, -0.3908), (1.681, 1.269e-07, -0.3908), (-0.328, -1.649, -0.3908), (-1.553, 0.6434, -0.3908), (1.649, -0.328, -0.3908), (-0.6434, -1.553, -0.3908), (-1.398, 0.9341, -0.3908)], [], [(0, 2, 3, 1), (2, 4, 5, 3), (4, 6, 7, 5), (6, 8, 9, 7), (8, 10, 11, 9), (10, 12, 13, 11), (12, 14, 15, 13), (14, 16, 17, 15), (16, 18, 19, 17), (18, 20, 21, 19), (20, 22, 23, 21), (22, 24, 25, 23), (24, 26, 27, 25), (26, 28, 29, 27), (28, 30, 31, 29), (30, 32, 33, 31), (32, 34, 35, 33), (34, 36, 37, 35), (36, 38, 39, 37), (38, 40, 41, 39), (40, 42, 43, 41), (42, 44, 45, 43), (44, 46, 47, 45), (46, 48, 49, 47), (48, 50, 51, 49), (50, 52, 53, 51), (52, 54, 55, 53), (54, 56, 57, 55), (56, 58, 59, 57), (58, 60, 61, 59), (65, 66, 69, 68), (60, 62, 63, 61), (62, 0, 1, 63), (64, 67, 66, 65), (68, 69, 71, 70), (70, 71, 73, 72), (72, 73, 75, 74), (74, 75, 77, 76), (76, 77, 79, 78), (78, 79, 81, 80), (80, 81, 83, 82), (82, 83, 85, 84), (84, 85, 87, 86), (86, 87, 89, 88), (88, 89, 91, 90), (90, 91, 93, 92), (92, 93, 95, 94), (94, 95, 97, 96), (96, 97, 99, 98), (98, 99, 101, 100), (100, 101, 103, 102), (102, 103, 105, 104), (104, 105, 107, 106), (106, 107, 109, 108), (108, 109, 111, 110), (110, 111, 113, 112), (112, 113, 115, 114), (114, 115, 117, 116), (116, 117, 119, 118), (118, 119, 121, 120), (120, 121, 123, 122), (122, 123, 125, 124), (124, 125, 127, 126), (126, 127, 67, 64), (161, 160, 65, 68), (129, 128, 121, 119), (163, 162, 84, 86), (131, 130, 69, 66), (165, 164, 102, 104), (133, 132, 87, 85), (167, 166, 120, 122), (135, 134, 105, 103), (168, 161, 68, 70), (128, 136, 123, 121), (169, 163, 86, 88), (130, 137, 71, 69), (170, 165, 104, 106), (132, 138, 89, 87), (171, 167, 122, 124), (134, 139, 107, 105), (172, 168, 70, 72), (136, 140, 125, 123), (173, 169, 88, 90), (137, 141, 73, 71), (174, 170, 106, 108), (138, 142, 91, 89), (175, 171, 124, 126), (139, 143, 109, 107), (176, 172, 72, 74), (140, 144, 127, 125), (177, 173, 90, 92), (141, 145, 75, 73), (178, 174, 108, 110), (142, 146, 93, 91), (179, 175, 126, 64), (143, 147, 111, 109), (180, 176, 74, 76), (144, 148, 67, 127), (181, 177, 92, 94), (145, 149, 77, 75), (182, 178, 110, 112), (146, 150, 95, 93), (147, 151, 113, 111), (183, 180, 76, 78), (184, 181, 94, 96), (149, 152, 79, 77), (185, 182, 112, 114), (150, 153, 97, 95), (151, 154, 115, 113), (186, 183, 78, 80), (187, 184, 96, 98), (152, 155, 81, 79), (188, 185, 114, 116), (153, 156, 99, 97), (154, 157, 117, 115), (189, 186, 80, 82), (190, 187, 98, 100), (155, 158, 83, 81), (160, 179, 64, 65), (191, 188, 116, 118), (156, 159, 101, 99), (148, 131, 66, 67), (157, 129, 119, 117), (162, 189, 82, 84), (164, 190, 100, 102), (158, 133, 85, 83), (166, 191, 118, 120), (159, 135, 103, 101), (37, 39, 135, 159), (19, 21, 133, 158), (53, 55, 129, 157), (1, 3, 131, 148), (35, 37, 159, 156), (17, 19, 158, 155), (51, 53, 157, 154), (33, 35, 156, 153), (15, 17, 155, 152), (49, 51, 154, 151), (31, 33, 153, 150), (13, 15, 152, 149), (47, 49, 151, 147), (29, 31, 150, 146), (11, 13, 149, 145), (63, 1, 148, 144), (45, 47, 147, 143), (27, 29, 146, 142), (9, 11, 145, 141), (61, 63, 144, 140), (43, 45, 143, 139), (25, 27, 142, 138), (7, 9, 141, 137), (59, 61, 140, 136), (41, 43, 139, 134), (23, 25, 138, 132), (5, 7, 137, 130), (57, 59, 136, 128), (39, 41, 134, 135), (21, 23, 132, 133), (3, 5, 130, 131), (55, 57, 128, 129), (56, 54, 191, 166), (38, 36, 190, 164), (20, 18, 189, 162), (54, 52, 188, 191), (2, 0, 179, 160), (36, 34, 187, 190), (18, 16, 186, 189), (52, 50, 185, 188), (34, 32, 184, 187), (16, 14, 183, 186), (50, 48, 182, 185), (32, 30, 181, 184), (14, 12, 180, 183), (48, 46, 178, 182), (30, 28, 177, 181), (12, 10, 176, 180), (0, 62, 175, 179), (46, 44, 174, 178), (28, 26, 173, 177), (10, 8, 172, 176), (62, 60, 171, 175), (44, 42, 170, 174), (26, 24, 169, 173), (8, 6, 168, 172), (60, 58, 167, 171), (42, 40, 165, 170), (24, 22, 163, 169), (6, 4, 161, 168), (58, 56, 166, 167), (40, 38, 164, 165), (22, 20, 162, 163), (4, 2, 160, 161)])
_uv = me_cylinder_001.uv_layers.new(name='UVMap')
_uv.uv.foreach_set('vector', [1.0, 0.5, 0.9688, 0.5, 0.9688, 1.0, 1.0, 1.0, 0.9688, 0.5, 0.9375, 0.5, 0.9375, 1.0, 0.9688, 1.0, 0.9375, 0.5, 0.9062, 0.5, 0.9062, 1.0, 0.9375, 1.0, 0.9062, 0.5, 0.875, 0.5, 0.875, 1.0, 0.9062, 1.0, 0.875, 0.5, 0.8438, 0.5, 0.8438, 1.0, 0.875, 1.0, 0.8438, 0.5, 0.8125, 0.5, 0.8125, 1.0, 0.8438, 1.0, 0.8125, 0.5, 0.7812, 0.5, 0.7812, 1.0, 0.8125, 1.0, 0.7812, 0.5, 0.75, 0.5, 0.75, 1.0, 0.7812, 1.0, 0.75, 0.5, 0.7188, 0.5, 0.7188, 1.0, 0.75, 1.0, 0.7188, 0.5, 0.6875, 0.5, 0.6875, 1.0, 0.7188, 1.0, 0.6875, 0.5, 0.6562, 0.5, 0.6562, 1.0, 0.6875, 1.0, 0.6562, 0.5, 0.625, 0.5, 0.625, 1.0, 0.6562, 1.0, 0.625, 0.5, 0.5938, 0.5, 0.5938, 1.0, 0.625, 1.0, 0.5938, 0.5, 0.5625, 0.5, 0.5625, 1.0, 0.5938, 1.0, 0.5625, 0.5, 0.5312, 0.5, 0.5312, 1.0, 0.5625, 1.0, 0.5312, 0.5, 0.5, 0.5, 0.5, 1.0, 0.5312, 1.0, 0.5, 0.5, 0.4688, 0.5, 0.4688, 1.0, 0.5, 1.0, 0.4688, 0.5, 0.4375, 0.5, 0.4375, 1.0, 0.4688, 1.0, 0.4375, 0.5, 0.4062, 0.5, 0.4062, 1.0, 0.4375, 1.0, 0.4062, 0.5, 0.375, 0.5, 0.375, 1.0, 0.4062, 1.0, 0.375, 0.5, 0.3438, 0.5, 0.3438, 1.0, 0.375, 1.0, 0.3438, 0.5, 0.3125, 0.5, 0.3125, 1.0, 0.3438, 1.0, 0.3125, 0.5, 0.2812, 0.5, 0.2812, 1.0, 0.3125, 1.0, 0.2812, 0.5, 0.25, 0.5, 0.25, 1.0, 0.2812, 1.0, 0.25, 0.5, 0.2188, 0.5, 0.2188, 1.0, 0.25, 1.0, 0.2188, 0.5, 0.1875, 0.5, 0.1875, 1.0, 0.2188, 1.0, 0.1875, 0.5, 0.1562, 0.5, 0.1562, 1.0, 0.1875, 1.0, 0.1562, 0.5, 0.125, 0.5, 0.125, 1.0, 0.1562, 1.0, 0.125, 0.5, 0.09375, 0.5, 0.09375, 1.0, 0.125, 1.0, 0.09375, 0.5, 0.0625, 0.5, 0.0625, 1.0, 0.09375, 1.0, 0.9688, 0.5, 0.9688, 1.0, 0.9375, 1.0, 0.9375, 0.5, 0.0625, 0.5, 0.03125, 0.5, 0.03125, 1.0, 0.0625, 1.0, 0.03125, 0.5, 0.0, 0.5, 0.0, 1.0, 0.03125, 1.0, 1.0, 0.5, 1.0, 1.0, 0.9688, 1.0, 0.9688, 0.5, 0.9375, 0.5, 0.9375, 1.0, 0.9062, 1.0, 0.9062, 0.5, 0.9062, 0.5, 0.9062, 1.0, 0.875, 1.0, 0.875, 0.5, 0.875, 0.5, 0.875, 1.0, 0.8438, 1.0, 0.8438, 0.5, 0.8438, 0.5, 0.8438, 1.0, 0.8125, 1.0, 0.8125, 0.5, 0.8125, 0.5, 0.8125, 1.0, 0.7812, 1.0, 0.7812, 0.5, 0.7812, 0.5, 0.7812, 1.0, 0.75, 1.0, 0.75, 0.5, 0.75, 0.5, 0.75, 1.0, 0.7188, 1.0, 0.7188, 0.5, 0.7188, 0.5, 0.7188, 1.0, 0.6875, 1.0, 0.6875, 0.5, 0.6875, 0.5, 0.6875, 1.0, 0.6562, 1.0, 0.6562, 0.5, 0.6562, 0.5, 0.6562, 1.0, 0.625, 1.0, 0.625, 0.5, 0.625, 0.5, 0.625, 1.0, 0.5938, 1.0, 0.5938, 0.5, 0.5938, 0.5, 0.5938, 1.0, 0.5625, 1.0, 0.5625, 0.5, 0.5625, 0.5, 0.5625, 1.0, 0.5312, 1.0, 0.5312, 0.5, 0.5312, 0.5, 0.5312, 1.0, 0.5, 1.0, 0.5, 0.5, 0.5, 0.5, 0.5, 1.0, 0.4688, 1.0, 0.4688, 0.5, 0.4688, 0.5, 0.4688, 1.0, 0.4375, 1.0, 0.4375, 0.5, 0.4375, 0.5, 0.4375, 1.0, 0.4062, 1.0, 0.4062, 0.5, 0.4062, 0.5, 0.4062, 1.0, 0.375, 1.0, 0.375, 0.5, 0.375, 0.5, 0.375, 1.0, 0.3438, 1.0, 0.3438, 0.5, 0.3438, 0.5, 0.3438, 1.0, 0.3125, 1.0, 0.3125, 0.5, 0.3125, 0.5, 0.3125, 1.0, 0.2812, 1.0, 0.2812, 0.5, 0.2812, 0.5, 0.2812, 1.0, 0.25, 1.0, 0.25, 0.5, 0.25, 0.5, 0.25, 1.0, 0.2188, 1.0, 0.2188, 0.5, 0.2188, 0.5, 0.2188, 1.0, 0.1875, 1.0, 0.1875, 0.5, 0.1875, 0.5, 0.1875, 1.0, 0.1562, 1.0, 0.1562, 0.5, 0.1562, 0.5, 0.1562, 1.0, 0.125, 1.0, 0.125, 0.5, 0.125, 0.5, 0.125, 1.0, 0.09375, 1.0, 0.09375, 0.5, 0.09375, 0.5, 0.09375, 1.0, 0.0625, 1.0, 0.0625, 0.5, 0.0625, 0.5, 0.0625, 1.0, 0.03125, 1.0, 0.03125, 0.5, 0.03125, 0.5, 0.03125, 1.0, 0.0, 1.0, 0.0, 0.5, 0.9375, 0.5, 0.9688, 0.5, 0.9688, 0.5, 0.9375, 0.5, 0.1563, 1.0, 0.125, 1.0, 0.125, 1.0, 0.1562, 1.0, 0.6562, 0.5, 0.6875, 0.5, 0.6875, 0.5, 0.6562, 0.5, 0.9688, 1.0, 0.9375, 1.0, 0.9375, 1.0, 0.9688, 1.0, 0.375, 0.5, 0.4062, 0.5, 0.4062, 0.5, 0.375, 0.5, 0.6875, 1.0, 0.6562, 1.0, 0.6562, 1.0, 0.6875, 1.0, 0.09375, 0.5, 0.125, 0.5, 0.125, 0.5, 0.09375, 0.5, 0.4062, 1.0, 0.375, 1.0, 0.375, 1.0, 0.4062, 1.0, 0.9062, 0.5, 0.9375, 0.5, 0.9375, 0.5, 0.9062, 0.5, 0.125, 1.0, 0.09375, 1.0, 0.09375, 1.0, 0.125, 1.0, 0.625, 0.5, 0.6562, 0.5, 0.6562, 0.5, 0.625, 0.5, 0.9375, 1.0, 0.9062, 1.0, 0.9062, 1.0, 0.9375, 1.0, 0.3438, 0.5, 0.375, 0.5, 0.375, 0.5, 0.3438, 0.5, 0.6562, 1.0, 0.625, 1.0, 0.625, 1.0, 0.6562, 1.0, 0.0625, 0.5, 0.09375, 0.5, 0.09375, 0.5, 0.0625, 0.5, 0.375, 1.0, 0.3437, 1.0, 0.3438, 1.0, 0.375, 1.0, 0.875, 0.5, 0.9062, 0.5, 0.9062, 0.5, 0.875, 0.5, 0.09375, 1.0, 0.0625, 1.0, 0.0625, 1.0, 0.09375, 1.0, 0.5938, 0.5, 0.625, 0.5, 0.625, 0.5, 0.5938, 0.5, 0.9062, 1.0, 0.875, 1.0, 0.875, 1.0, 0.9062, 1.0, 0.3125, 0.5, 0.3438, 0.5, 0.3438, 0.5, 0.3125, 0.5, 0.625, 1.0, 0.5938, 1.0, 0.5938, 1.0, 0.625, 1.0, 0.03125, 0.5, 0.0625, 0.5, 0.0625, 0.5, 0.03125, 0.5, 0.3437, 1.0, 0.3125, 1.0, 0.3125, 1.0, 0.3438, 1.0, 0.8438, 0.5, 0.875, 0.5, 0.875, 0.5, 0.8438, 0.5, 0.0625, 1.0, 0.03125, 1.0, 0.03125, 1.0, 0.0625, 1.0, 0.5625, 0.5, 0.5938, 0.5, 0.5938, 0.5, 0.5625, 0.5, 0.875, 1.0, 0.8437, 1.0, 0.8438, 1.0, 0.875, 1.0, 0.2812, 0.5, 0.3125, 0.5, 0.3125, 0.5, 0.2812, 0.5, 0.5938, 1.0, 0.5625, 1.0, 0.5625, 1.0, 0.5938, 1.0, 0.0, 0.5, 0.03125, 0.5, 0.03125, 0.5, 0.0, 0.5, 0.3125, 1.0, 0.2812, 1.0, 0.2812, 1.0, 0.3125, 1.0, 0.8125, 0.5, 0.8438, 0.5, 0.8438, 0.5, 0.8125, 0.5, 0.03125, 1.0, 0.0, 1.0, 0.0, 1.0, 0.03125, 1.0, 0.5312, 0.5, 0.5625, 0.5, 0.5625, 0.5, 0.5312, 0.5, 0.8437, 1.0, 0.8125, 1.0, 0.8125, 1.0, 0.8438, 1.0, 0.25, 0.5, 0.2812, 0.5, 0.2812, 0.5, 0.25, 0.5, 0.5625, 1.0, 0.5312, 1.0, 0.5312, 1.0, 0.5625, 1.0, 0.2812, 1.0, 0.25, 1.0, 0.25, 1.0, 0.2812, 1.0, 0.7812, 0.5, 0.8125, 0.5, 0.8125, 0.5, 0.7812, 0.5, 0.5, 0.5, 0.5312, 0.5, 0.5312, 0.5, 0.5, 0.5, 0.8125, 1.0, 0.7812, 1.0, 0.7812, 1.0, 0.8125, 1.0, 0.2188, 0.5, 0.25, 0.5, 0.25, 0.5, 0.2188, 0.5, 0.5312, 1.0, 0.5, 1.0, 0.5, 1.0, 0.5312, 1.0, 0.25, 1.0, 0.2188, 1.0, 0.2188, 1.0, 0.25, 1.0, 0.75, 0.5, 0.7812, 0.5, 0.7812, 0.5, 0.75, 0.5, 0.4687, 0.5, 0.5, 0.5, 0.5, 0.5, 0.4688, 0.5, 0.7812, 1.0, 0.75, 1.0, 0.75, 1.0, 0.7812, 1.0, 0.1875, 0.5, 0.2188, 0.5, 0.2188, 0.5, 0.1875, 0.5, 0.5, 1.0, 0.4688, 1.0, 0.4688, 1.0, 0.5, 1.0, 0.2188, 1.0, 0.1875, 1.0, 0.1875, 1.0, 0.2188, 1.0, 0.7188, 0.5, 0.75, 0.5, 0.75, 0.5, 0.7188, 0.5, 0.4375, 0.5, 0.4687, 0.5, 0.4688, 0.5, 0.4375, 0.5, 0.75, 1.0, 0.7188, 1.0, 0.7188, 1.0, 0.75, 1.0, 0.9688, 0.5, 1.0, 0.5, 1.0, 0.5, 0.9688, 0.5, 0.1563, 0.5, 0.1875, 0.5, 0.1875, 0.5, 0.1562, 0.5, 0.4688, 1.0, 0.4375, 1.0, 0.4375, 1.0, 0.4688, 1.0, 1.0, 1.0, 0.9688, 1.0, 0.9688, 1.0, 1.0, 1.0, 0.1875, 1.0, 0.1563, 1.0, 0.1562, 1.0, 0.1875, 1.0, 0.6875, 0.5, 0.7188, 0.5, 0.7188, 0.5, 0.6875, 0.5, 0.4062, 0.5, 0.4375, 0.5, 0.4375, 0.5, 0.4062, 0.5, 0.7188, 1.0, 0.6875, 1.0, 0.6875, 1.0, 0.7188, 1.0, 0.125, 0.5, 0.1563, 0.5, 0.1562, 0.5, 0.125, 0.5, 0.4375, 1.0, 0.4062, 1.0, 0.4062, 1.0, 0.4375, 1.0, 0.4375, 1.0, 0.4062, 1.0, 0.4062, 1.0, 0.4375, 1.0, 0.7188, 1.0, 0.6875, 1.0, 0.6875, 1.0, 0.7188, 1.0, 0.1875, 1.0, 0.1562, 1.0, 0.1563, 1.0, 0.1875, 1.0, 1.0, 1.0, 0.9688, 1.0, 0.9688, 1.0, 1.0, 1.0, 0.4688, 1.0, 0.4375, 1.0, 0.4375, 1.0, 0.4688, 1.0, 0.75, 1.0, 0.7188, 1.0, 0.7188, 1.0, 0.75, 1.0, 0.2188, 1.0, 0.1875, 1.0, 0.1875, 1.0, 0.2188, 1.0, 0.5, 1.0, 0.4688, 1.0, 0.4688, 1.0, 0.5, 1.0, 0.7812, 1.0, 0.75, 1.0, 0.75, 1.0, 0.7812, 1.0, 0.25, 1.0, 0.2188, 1.0, 0.2188, 1.0, 0.25, 1.0, 0.5312, 1.0, 0.5, 1.0, 0.5, 1.0, 0.5312, 1.0, 0.8125, 1.0, 0.7812, 1.0, 0.7812, 1.0, 0.8125, 1.0, 0.2812, 1.0, 0.25, 1.0, 0.25, 1.0, 0.2812, 1.0, 0.5625, 1.0, 0.5312, 1.0, 0.5312, 1.0, 0.5625, 1.0, 0.8438, 1.0, 0.8125, 1.0, 0.8125, 1.0, 0.8437, 1.0, 0.03125, 1.0, 0.0, 1.0, 0.0, 1.0, 0.03125, 1.0, 0.3125, 1.0, 0.2812, 1.0, 0.2812, 1.0, 0.3125, 1.0, 0.5938, 1.0, 0.5625, 1.0, 0.5625, 1.0, 0.5938, 1.0, 0.875, 1.0, 0.8438, 1.0, 0.8437, 1.0, 0.875, 1.0, 0.0625, 1.0, 0.03125, 1.0, 0.03125, 1.0, 0.0625, 1.0, 0.3438, 1.0, 0.3125, 1.0, 0.3125, 1.0, 0.3437, 1.0, 0.625, 1.0, 0.5938, 1.0, 0.5938, 1.0, 0.625, 1.0, 0.9062, 1.0, 0.875, 1.0, 0.875, 1.0, 0.9062, 1.0, 0.09375, 1.0, 0.0625, 1.0, 0.0625, 1.0, 0.09375, 1.0, 0.375, 1.0, 0.3438, 1.0, 0.3437, 1.0, 0.375, 1.0, 0.6562, 1.0, 0.625, 1.0, 0.625, 1.0, 0.6562, 1.0, 0.9375, 1.0, 0.9062, 1.0, 0.9062, 1.0, 0.9375, 1.0, 0.125, 1.0, 0.09375, 1.0, 0.09375, 1.0, 0.125, 1.0, 0.4062, 1.0, 0.375, 1.0, 0.375, 1.0, 0.4062, 1.0, 0.6875, 1.0, 0.6562, 1.0, 0.6562, 1.0, 0.6875, 1.0, 0.9688, 1.0, 0.9375, 1.0, 0.9375, 1.0, 0.9688, 1.0, 0.1562, 1.0, 0.125, 1.0, 0.125, 1.0, 0.1563, 1.0, 0.125, 0.5, 0.1562, 0.5, 0.1563, 0.5, 0.125, 0.5, 0.4062, 0.5, 0.4375, 0.5, 0.4375, 0.5, 0.4062, 0.5, 0.6875, 0.5, 0.7188, 0.5, 0.7188, 0.5, 0.6875, 0.5, 0.1562, 0.5, 0.1875, 0.5, 0.1875, 0.5, 0.1563, 0.5, 0.9688, 0.5, 1.0, 0.5, 1.0, 0.5, 0.9688, 0.5, 0.4375, 0.5, 0.4688, 0.5, 0.4687, 0.5, 0.4375, 0.5, 0.7188, 0.5, 0.75, 0.5, 0.75, 0.5, 0.7188, 0.5, 0.1875, 0.5, 0.2188, 0.5, 0.2188, 0.5, 0.1875, 0.5, 0.4688, 0.5, 0.5, 0.5, 0.5, 0.5, 0.4687, 0.5, 0.75, 0.5, 0.7812, 0.5, 0.7812, 0.5, 0.75, 0.5, 0.2188, 0.5, 0.25, 0.5, 0.25, 0.5, 0.2188, 0.5, 0.5, 0.5, 0.5312, 0.5, 0.5312, 0.5, 0.5, 0.5, 0.7812, 0.5, 0.8125, 0.5, 0.8125, 0.5, 0.7812, 0.5, 0.25, 0.5, 0.2812, 0.5, 0.2812, 0.5, 0.25, 0.5, 0.5312, 0.5, 0.5625, 0.5, 0.5625, 0.5, 0.5312, 0.5, 0.8125, 0.5, 0.8438, 0.5, 0.8438, 0.5, 0.8125, 0.5, 0.0, 0.5, 0.03125, 0.5, 0.03125, 0.5, 0.0, 0.5, 0.2812, 0.5, 0.3125, 0.5, 0.3125, 0.5, 0.2812, 0.5, 0.5625, 0.5, 0.5938, 0.5, 0.5938, 0.5, 0.5625, 0.5, 0.8438, 0.5, 0.875, 0.5, 0.875, 0.5, 0.8438, 0.5, 0.03125, 0.5, 0.0625, 0.5, 0.0625, 0.5, 0.03125, 0.5, 0.3125, 0.5, 0.3438, 0.5, 0.3438, 0.5, 0.3125, 0.5, 0.5938, 0.5, 0.625, 0.5, 0.625, 0.5, 0.5938, 0.5, 0.875, 0.5, 0.9062, 0.5, 0.9062, 0.5, 0.875, 0.5, 0.0625, 0.5, 0.09375, 0.5, 0.09375, 0.5, 0.0625, 0.5, 0.3438, 0.5, 0.375, 0.5, 0.375, 0.5, 0.3438, 0.5, 0.625, 0.5, 0.6562, 0.5, 0.6562, 0.5, 0.625, 0.5, 0.9062, 0.5, 0.9375, 0.5, 0.9375, 0.5, 0.9062, 0.5, 0.09375, 0.5, 0.125, 0.5, 0.125, 0.5, 0.09375, 0.5, 0.375, 0.5, 0.4062, 0.5, 0.4062, 0.5, 0.375, 0.5, 0.6562, 0.5, 0.6875, 0.5, 0.6875, 0.5, 0.6562, 0.5, 0.9375, 0.5, 0.9688, 0.5, 0.9688, 0.5, 0.9375, 0.5])
me_cylinder_001.use_remesh_preserve_volume = False
me_cylinder_001.use_remesh_preserve_attributes = False
me_cylinder_001.use_mirror_vertex_groups = False
me_cylinder_001.update()

# ---- objects
ob_light = bpy.data.objects.new('Light', light_light)
ob_camera = bpy.data.objects.new('Camera', cam_camera)
ob_mount = bpy.data.objects.new('Mount', me_plane)
ob_screwhole = bpy.data.objects.new('ScrewHole', me_cylinder)
ob_tie_holes = bpy.data.objects.new('Tie Holes', me_cylinder_001)

# ---- transforms, parenting, visibility, modifiers, constraints
ob_light.location = (4.076, 1.005, 5.904)
ob_light.rotation_euler = (0.6503, 0.05522, 1.866)
ob_light.lock_rotations_4d = False
ob_light.empty_display_type = 'ARROWS'
ob_light.color = (0.0, 0.0, 0.0, 0.0)
ob_light.lineart.crease_threshold = 0.0
ob_camera.location = (7.359, -6.926, 4.958)
ob_camera.rotation_euler = (1.109, 0.0, 0.8149)
ob_camera.lock_rotations_4d = False
ob_camera.empty_display_type = 'ARROWS'
ob_camera.color = (0.0, 0.0, 0.0, 0.0)
ob_camera.display_type = 'WIRE'
ob_camera.lineart.crease_threshold = 0.0
ob_mount.location = (0.0, 0.0, 0.0)
ob_mount.lineart.crease_threshold = 0.0
_m = ob_mount.modifiers.new('Boolean', 'BOOLEAN')
_m.object = ob_screwhole
_m.solver = 'FAST'
_m = ob_mount.modifiers.new('Mirror', 'MIRROR')
_m.use_clip = True
_m = ob_mount.modifiers.new('Bevel', 'BEVEL')
_m.segments = 4
_m = ob_mount.modifiers.new('Boolean.001', 'BOOLEAN')
_m.object = ob_tie_holes
_m.solver = 'FAST'
ob_screwhole.location = (5.016, 3.036, 2.0)
ob_screwhole.rotation_euler = (1.571, -0.0, 0.0)
ob_screwhole.lineart.crease_threshold = 0.0
ob_tie_holes.location = (-4.291e-09, 1.766, 5.731)
ob_tie_holes.scale = (0.6712, 0.6712, 1.391)
ob_tie_holes.lineart.crease_threshold = 0.0

# ---- collection membership
col_collection.objects.link(ob_light)
col_collection.objects.link(ob_camera)
col_collection.objects.link(ob_mount)
col_collection.objects.link(ob_screwhole)
col_collection.objects.link(ob_tie_holes)

# ---- scene / render settings (as saved in the file)
scene.camera = ob_camera
scene.frame_start = 1; scene.frame_end = 250; scene.frame_set(1)
scene.render.engine = 'BLENDER_EEVEE_NEXT'
scene.cycles.use_denoising = False
scene.cycles.samples = 128
scene.cycles.sampling_pattern = 'TABULATED_SOBOL'
scene.cycles.use_adaptive_sampling = False
scene.cycles.use_light_tree = False
scene.view_settings.view_transform = 'Filmic'
bpy.context.view_layer.update()
